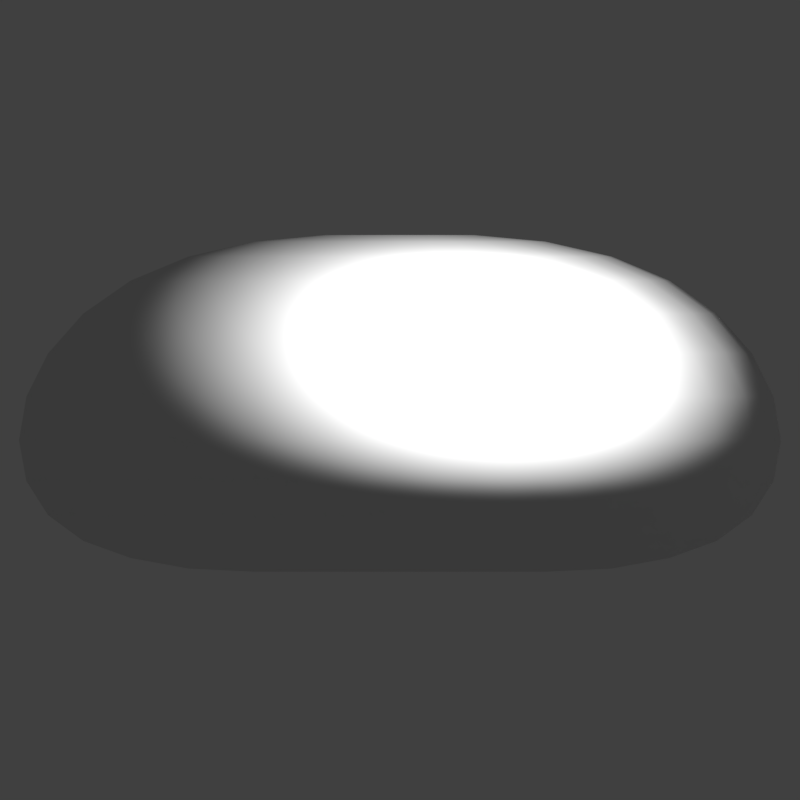 # Source: Items.blend  (saved by Blender 2.79.0; exported with 4.5.12 LTS)
import bpy
from mathutils import Matrix  # noqa: F401  (used for matrix-valued properties, if any)

bpy.ops.wm.read_factory_settings(use_empty=True)
scene = bpy.context.scene
scene.name = 'Scene'

# ---- collections
col_collection_1 = bpy.data.collections.new('Collection 1'); scene.collection.children.link(col_collection_1)

# ---- materials (node trees are filled in below, after node groups)
mat_slime = bpy.data.materials.new('Slime')
mat_slime.alpha_threshold = 0.0
mat_slime.use_transparent_shadow = False
mat_slime.roughness = 0.5
mat_diamond = bpy.data.materials.new('diamond')
mat_diamond.alpha_threshold = 0.0
mat_diamond.use_transparent_shadow = False
mat_diamond.roughness = 0.5

# ---- material node trees

# ---- world
world_world = bpy.data.worlds.new('World'); scene.world = world_world
world_world.color = (0.05088, 0.05088, 0.05088)
world_world.use_sun_shadow = False
world_world.sun_shadow_jitter_overblur = 0.0
world_world.cycles.sampling_method = 'MANUAL'

# ---- cameras
cam_camera = bpy.data.cameras.new('Camera')
cam_camera.type = 'ORTHO'
cam_camera.clip_end = 100.0
cam_camera.lens = 35.0
cam_camera.sensor_width = 32.0
cam_camera.sensor_height = 18.0
cam_camera.ortho_scale = 2.1
cam_camera.display_size = 2.0
cam_camera.dof.focus_distance = 0.0
cam_camera.dof.aperture_fstop = 128.0
cam_camera.dof.aperture_blades = 6

# ---- lights
light_point = bpy.data.lights.new('Point', 'POINT')
light_point.transmission_factor = 0.0
light_point.energy = 100.0
light_point.shadow_buffer_clip_start = 0.5
light_point.shadow_soft_size = 0.1
light_point.shadow_maximum_resolution = 0.006
light_point.use_absolute_resolution = True

# ---- meshes
me_sphere = bpy.data.meshes.new('Sphere')
me_sphere.from_pydata([(0.0, -3.258e-07, 0.001156), (0.03806, 0.1913, 0.8733), (0.07466, 0.3753, 0.856), (0.1084, 0.5449, 0.8168), (0.1379, 0.6935, 0.7538), (0.1622, 0.8155, 0.6671), (0.1802, 0.9061, 0.5627), (0.1913, 0.9619, 0.4491), (0.1951, 0.9808, 0.3346), (0.1913, 0.9619, 0.2281), (0.1802, 0.9061, 0.1383), (0.1622, 0.8155, 0.07057), (0.1379, 0.6935, 0.02567), (0.1084, 0.5449, -0.002109), (0.07466, 0.3753, -0.01032), (0.03806, 0.1913, 0.009743), (0.07466, 0.1802, 0.8733), (0.1464, 0.3536, 0.856), (0.2126, 0.5133, 0.8168), (0.2706, 0.6533, 0.7538), (0.3182, 0.7682, 0.6671), (0.3536, 0.8536, 0.5627), (0.3753, 0.9061, 0.4491), (0.3827, 0.9239, 0.3346), (0.3753, 0.9061, 0.2281), (0.3536, 0.8536, 0.1383), (0.3182, 0.7682, 0.07057), (0.2706, 0.6533, 0.02567), (0.2126, 0.5133, -0.002109), (0.1464, 0.3536, -0.01032), (0.07466, 0.1802, 0.009743), (0.1084, 0.1622, 0.8733), (0.2126, 0.3182, 0.856), (0.3087, 0.4619, 0.8168), (0.3928, 0.5879, 0.7538), (0.4619, 0.6913, 0.6671), (0.5133, 0.7682, 0.5627), (0.5449, 0.8155, 0.4491), (0.5556, 0.8315, 0.3346), (0.5449, 0.8155, 0.2281), (0.5133, 0.7682, 0.1383), (0.4619, 0.6913, 0.07057), (0.3928, 0.5879, 0.02567), (0.3087, 0.4619, -0.002109), (0.2126, 0.3182, -0.01032), (0.1084, 0.1622, 0.009743), (0.1379, 0.1379, 0.8733), (0.2706, 0.2706, 0.856), (0.3928, 0.3928, 0.8168), (0.5, 0.5, 0.7538), (0.5879, 0.5879, 0.6671), (0.6533, 0.6533, 0.5627), (0.6935, 0.6935, 0.4491), (0.7071, 0.7071, 0.3346), (0.6935, 0.6935, 0.2281), (0.6533, 0.6533, 0.1383), (0.5879, 0.5879, 0.07057), (0.5, 0.5, 0.02567), (0.3928, 0.3928, -0.002109), (0.2706, 0.2706, -0.01032), (0.1379, 0.1379, 0.009743), (0.1622, 0.1084, 0.8733), (0.3182, 0.2126, 0.856), (0.4619, 0.3087, 0.8168), (0.5879, 0.3928, 0.7538), (0.6913, 0.4619, 0.6671), (0.7682, 0.5133, 0.5627), (0.8155, 0.5449, 0.4491), (0.8315, 0.5556, 0.3346), (0.8155, 0.5449, 0.2281), (0.7682, 0.5133, 0.1383), (0.6913, 0.4619, 0.07057), (0.5879, 0.3928, 0.02567), (0.4619, 0.3087, -0.002109), (0.3182, 0.2126, -0.01032), (0.1622, 0.1084, 0.009743), (0.1802, 0.07466, 0.8733), (0.3536, 0.1464, 0.856), (0.5133, 0.2126, 0.8168), (0.6533, 0.2706, 0.7538), (0.7682, 0.3182, 0.6671), (0.8536, 0.3536, 0.5627), (0.9061, 0.3753, 0.4491), (0.9239, 0.3827, 0.3346), (0.9061, 0.3753, 0.2281), (0.8536, 0.3536, 0.1383), (0.7682, 0.3182, 0.07057), (0.6533, 0.2706, 0.02567), (0.5133, 0.2126, -0.002109), (0.3536, 0.1464, -0.01032), (0.1802, 0.07466, 0.009743), (0.1913, 0.03806, 0.8733), (0.3753, 0.07466, 0.856), (0.5449, 0.1084, 0.8168), (0.6935, 0.1379, 0.7538), (0.8155, 0.1622, 0.6671), (0.9061, 0.1802, 0.5627), (0.9619, 0.1913, 0.4491), (0.9808, 0.1951, 0.3346), (0.9619, 0.1913, 0.2281), (0.9061, 0.1802, 0.1383), (0.8155, 0.1622, 0.07057), (0.6935, 0.1379, 0.02567), (0.5449, 0.1084, -0.002109), (0.3753, 0.07466, -0.01032), (0.1913, 0.03806, 0.009743), (0.1951, -3.266e-07, 0.8733), (0.3827, -3.192e-07, 0.856), (0.5556, -3.117e-07, 0.8168), (0.7071, -3.192e-07, 0.7538), (0.8315, -3.341e-07, 0.6671), (0.9239, -2.745e-07, 0.5627), (0.9808, -3.937e-07, 0.4491), (1.0, -3.788e-07, 0.3346), (0.9808, -3.937e-07, 0.2281), (0.9239, -2.298e-07, 0.1383), (0.8315, -3.341e-07, 0.07057), (0.7071, -3.192e-07, 0.02567), (0.5556, -3.415e-07, -0.002109), (0.3827, -3.043e-07, -0.01032), (0.1951, -3.08e-07, 0.009743), (0.1913, -0.03806, 0.8733), (0.3753, -0.07466, 0.856), (0.5449, -0.1084, 0.8168), (0.6935, -0.138, 0.7538), (0.8155, -0.1622, 0.6671), (0.9061, -0.1802, 0.5627), (0.9619, -0.1913, 0.4491), (0.9808, -0.1951, 0.3346), (0.9619, -0.1913, 0.2281), (0.9061, -0.1802, 0.1383), (0.8155, -0.1622, 0.07057), (0.6935, -0.138, 0.02567), (0.5449, -0.1084, -0.002109), (0.3753, -0.07466, -0.01032), (0.1913, -0.03806, 0.009743), (0.1802, -0.07466, 0.8733), (0.3536, -0.1464, 0.856), (0.5133, -0.2126, 0.8168), (0.6533, -0.2706, 0.7538), (0.7682, -0.3182, 0.6671), (0.8536, -0.3536, 0.5627), (0.9061, -0.3753, 0.4491), (0.9239, -0.3827, 0.3346), (0.9061, -0.3753, 0.2281), (0.8536, -0.3536, 0.1383), (0.7682, -0.3182, 0.07057), (0.6533, -0.2706, 0.02567), (0.5133, -0.2126, -0.002109), (0.3536, -0.1464, -0.01032), (0.1802, -0.07466, 0.009743), (0.1622, -0.1084, 0.8733), (0.3182, -0.2126, 0.856), (0.4619, -0.3087, 0.8168), (0.5879, -0.3928, 0.7538), (0.6913, -0.4619, 0.6671), (0.7682, -0.5133, 0.5627), (0.8155, -0.5449, 0.4491), (0.8315, -0.5556, 0.3346), (0.8155, -0.5449, 0.2281), (0.7682, -0.5133, 0.1383), (0.6913, -0.4619, 0.07057), (0.5879, -0.3928, 0.02567), (0.4619, -0.3087, -0.002109), (0.3182, -0.2126, -0.01032), (0.1622, -0.1084, 0.009743), (0.1379, -0.138, 0.8733), (0.2706, -0.2706, 0.856), (0.3928, -0.3928, 0.8168), (0.5, -0.5, 0.7538), (0.5879, -0.5879, 0.6671), (0.6533, -0.6533, 0.5627), (0.6935, -0.6935, 0.4491), (0.7071, -0.7071, 0.3346), (0.6935, -0.6935, 0.2281), (0.6533, -0.6533, 0.1383), (0.5879, -0.5879, 0.07057), (0.5, -0.5, 0.02567), (0.3928, -0.3928, -0.002109), (0.2706, -0.2706, -0.01032), (0.1379, -0.138, 0.009743), (0.1084, -0.1622, 0.8733), (0.2126, -0.3182, 0.856), (0.3087, -0.4619, 0.8168), (0.3928, -0.5879, 0.7538), (0.4619, -0.6913, 0.6671), (0.5133, -0.7682, 0.5627), (0.5449, -0.8155, 0.4491), (0.5556, -0.8315, 0.3346), (0.5449, -0.8155, 0.2281), (0.5133, -0.7682, 0.1383), (0.4619, -0.6913, 0.07057), (0.3928, -0.5879, 0.02567), (0.3087, -0.4619, -0.002109), (0.2126, -0.3182, -0.01032), (0.1084, -0.1622, 0.009743), (0.07466, -0.1802, 0.8733), (0.1464, -0.3536, 0.856), (0.2126, -0.5133, 0.8168), (0.2706, -0.6533, 0.7538), (0.3182, -0.7682, 0.6671), (0.3536, -0.8536, 0.5627), (0.3753, -0.9061, 0.4491), (0.3827, -0.9239, 0.3346), (0.3753, -0.9061, 0.2281), (0.3536, -0.8536, 0.1383), (0.3182, -0.7682, 0.07057), (0.2706, -0.6533, 0.02567), (0.2126, -0.5133, -0.002109), (0.1464, -0.3536, -0.01032), (0.07466, -0.1802, 0.009743), (0.03806, -0.1913, 0.8733), (0.07466, -0.3753, 0.856), (0.1084, -0.5449, 0.8168), (0.1379, -0.6935, 0.7538), (0.1622, -0.8155, 0.6671), (0.1802, -0.9061, 0.5627), (0.1913, -0.9619, 0.4491), (0.1951, -0.9808, 0.3346), (0.1913, -0.9619, 0.2281), (0.1802, -0.9061, 0.1383), (0.1622, -0.8155, 0.07057), (0.1379, -0.6935, 0.02567), (0.1084, -0.5449, -0.002109), (0.07466, -0.3753, -0.01032), (0.03806, -0.1913, 0.009743), (-7.212e-09, -0.1951, 0.8733), (4.122e-08, -0.3827, 0.856), (2.632e-08, -0.5556, 0.8168), (-2.584e-08, -0.7071, 0.7538), (-8.544e-08, -0.8315, 0.6671), (6.357e-08, -0.9239, 0.5627), (-8.544e-08, -0.9808, 0.4491), (-1.003e-07, -1.0, 0.3346), (-8.544e-08, -0.9808, 0.2281), (6.357e-08, -0.9239, 0.1383), (-8.544e-08, -0.8315, 0.07057), (-2.584e-08, -0.7071, 0.02567), (-1.094e-08, -0.5556, -0.002109), (3.964e-09, -0.3827, -0.01032), (3.964e-09, -0.1951, 0.009743), (-0.03806, -0.1913, 0.8733), (-0.07466, -0.3753, 0.856), (-0.1084, -0.5449, 0.8168), (-0.1379, -0.6935, 0.7538), (-0.1622, -0.8155, 0.6671), (-0.1802, -0.9061, 0.5627), (-0.1913, -0.9619, 0.4491), (-0.1951, -0.9808, 0.3346), (-0.1913, -0.9619, 0.2281), (-0.1802, -0.9061, 0.1383), (-0.1622, -0.8155, 0.07057), (-0.1379, -0.6935, 0.02567), (-0.1084, -0.5449, -0.002108), (-0.07466, -0.3753, -0.01032), (-0.03806, -0.1913, 0.009743), (-1.247e-07, -6.269e-07, 0.8736), (-0.07466, -0.1802, 0.8733), (-0.1464, -0.3536, 0.856), (-0.2126, -0.5133, 0.8168), (-0.2706, -0.6533, 0.7538), (-0.3182, -0.7682, 0.6671), (-0.3536, -0.8536, 0.5627), (-0.3753, -0.9061, 0.4491), (-0.3827, -0.9239, 0.3346), (-0.3753, -0.9061, 0.2281), (-0.3536, -0.8536, 0.1383), (-0.3182, -0.7682, 0.07057), (-0.2706, -0.6533, 0.02567), (-0.2126, -0.5133, -0.002109), (-0.1464, -0.3536, -0.01032), (-0.07466, -0.1802, 0.009743), (-0.1084, -0.1622, 0.8733), (-0.2126, -0.3182, 0.856), (-0.3087, -0.4619, 0.8168), (-0.3928, -0.5879, 0.7538), (-0.4619, -0.6913, 0.6671), (-0.5133, -0.7682, 0.5627), (-0.5449, -0.8155, 0.4491), (-0.5556, -0.8315, 0.3346), (-0.5449, -0.8155, 0.2281), (-0.5133, -0.7682, 0.1383), (-0.4619, -0.6913, 0.07057), (-0.3928, -0.5879, 0.02567), (-0.3087, -0.4619, -0.002109), (-0.2126, -0.3182, -0.01032), (-0.1084, -0.1622, 0.009743), (-0.1379, -0.138, 0.8733), (-0.2706, -0.2706, 0.856), (-0.3928, -0.3928, 0.8168), (-0.5, -0.5, 0.7538), (-0.5879, -0.5879, 0.6671), (-0.6533, -0.6533, 0.5627), (-0.6935, -0.6935, 0.4491), (-0.7071, -0.7071, 0.3346), (-0.6935, -0.6935, 0.2281), (-0.6533, -0.6533, 0.1383), (-0.5879, -0.5879, 0.07057), (-0.5, -0.5, 0.02567), (-0.3928, -0.3928, -0.002109), (-0.2706, -0.2706, -0.01032), (-0.1379, -0.1379, 0.009743), (-0.1622, -0.1084, 0.8733), (-0.3182, -0.2126, 0.856), (-0.4619, -0.3087, 0.8168), (-0.5879, -0.3928, 0.7538), (-0.6913, -0.4619, 0.6671), (-0.7682, -0.5133, 0.5627), (-0.8155, -0.5449, 0.4491), (-0.8315, -0.5556, 0.3346), (-0.8155, -0.5449, 0.2281), (-0.7682, -0.5133, 0.1383), (-0.6913, -0.4619, 0.07057), (-0.5879, -0.3928, 0.02567), (-0.4619, -0.3087, -0.002109), (-0.3182, -0.2126, -0.01032), (-0.1622, -0.1084, 0.009743), (-0.1802, -0.07466, 0.8733), (-0.3536, -0.1464, 0.856), (-0.5133, -0.2126, 0.8168), (-0.6533, -0.2706, 0.7538), (-0.7682, -0.3182, 0.6671), (-0.8536, -0.3536, 0.5627), (-0.9061, -0.3753, 0.4491), (-0.9239, -0.3827, 0.3346), (-0.9061, -0.3753, 0.2281), (-0.8536, -0.3536, 0.1383), (-0.7682, -0.3182, 0.07057), (-0.6533, -0.2706, 0.02567), (-0.5133, -0.2126, -0.002109), (-0.3536, -0.1464, -0.01032), (-0.1802, -0.07466, 0.009743), (-0.1913, -0.03806, 0.8733), (-0.3753, -0.07466, 0.856), (-0.5449, -0.1084, 0.8168), (-0.6935, -0.1379, 0.7538), (-0.8155, -0.1622, 0.6671), (-0.9061, -0.1802, 0.5627), (-0.9619, -0.1913, 0.4491), (-0.9808, -0.1951, 0.3346), (-0.9619, -0.1913, 0.2281), (-0.9061, -0.1802, 0.1383), (-0.8155, -0.1622, 0.07057), (-0.6935, -0.1379, 0.02567), (-0.5449, -0.1084, -0.002109), (-0.3753, -0.07466, -0.01032), (-0.1913, -0.03806, 0.009743), (-0.1951, -3.117e-07, 0.8733), (-0.3827, -2.819e-07, 0.856), (-0.5556, -2.819e-07, 0.8168), (-0.7071, -1.851e-07, 0.7538), (-0.8315, -1.404e-07, 0.6671), (-0.9239, -3.192e-07, 0.5627), (-0.9808, -9.567e-08, 0.4491), (-1.0, -1.404e-07, 0.3346), (-0.9808, -9.567e-08, 0.2281), (-0.9239, -3.192e-07, 0.1383), (-0.8315, -1.404e-07, 0.07057), (-0.7071, -1.851e-07, 0.02567), (-0.5556, -2.596e-07, -0.002109), (-0.3827, -2.521e-07, -0.01032), (-0.1951, -3.155e-07, 0.009743), (-0.1913, 0.03806, 0.8733), (-0.3753, 0.07466, 0.856), (-0.5449, 0.1084, 0.8168), (-0.6935, 0.1379, 0.7538), (-0.8155, 0.1622, 0.6671), (-0.9061, 0.1802, 0.5627), (-0.9619, 0.1913, 0.4491), (-0.9808, 0.1951, 0.3346), (-0.9619, 0.1913, 0.2281), (-0.9061, 0.1802, 0.1383), (-0.8155, 0.1622, 0.07057), (-0.6935, 0.1379, 0.02567), (-0.5449, 0.1084, -0.002109), (-0.3753, 0.07466, -0.01032), (-0.1913, 0.03806, 0.009743), (-0.1802, 0.07466, 0.8733), (-0.3536, 0.1464, 0.856), (-0.5133, 0.2126, 0.8168), (-0.6533, 0.2706, 0.7538), (-0.7682, 0.3182, 0.6671), (-0.8536, 0.3536, 0.5627), (-0.9061, 0.3753, 0.4491), (-0.9239, 0.3827, 0.3346), (-0.9061, 0.3753, 0.2281), (-0.8536, 0.3536, 0.1383), (-0.7682, 0.3182, 0.07057), (-0.6533, 0.2706, 0.02567), (-0.5133, 0.2126, -0.002109), (-0.3536, 0.1464, -0.01032), (-0.1802, 0.07466, 0.009743), (-0.1622, 0.1084, 0.8733), (-0.3182, 0.2126, 0.856), (-0.4619, 0.3087, 0.8168), (-0.5879, 0.3928, 0.7538), (-0.6913, 0.4619, 0.6671), (-0.7682, 0.5133, 0.5627), (-0.8155, 0.5449, 0.4491), (-0.8315, 0.5556, 0.3346), (-0.8155, 0.5449, 0.2281), (-0.7682, 0.5133, 0.1383), (-0.6913, 0.4619, 0.07057), (-0.5879, 0.3928, 0.02567), (-0.4619, 0.3087, -0.002109), (-0.3182, 0.2126, -0.01032), (-0.1622, 0.1084, 0.009743), (-0.1379, 0.1379, 0.8733), (-0.2706, 0.2706, 0.856), (-0.3928, 0.3928, 0.8168), (-0.5, 0.5, 0.7538), (-0.5879, 0.5879, 0.6671), (-0.6533, 0.6533, 0.5627), (-0.6935, 0.6935, 0.4491), (-0.7071, 0.7071, 0.3346), (-0.6935, 0.6935, 0.2281), (-0.6533, 0.6533, 0.1383), (-0.5879, 0.5879, 0.07057), (-0.5, 0.5, 0.02567), (-0.3928, 0.3928, -0.002109), (-0.2706, 0.2706, -0.01032), (-0.1379, 0.1379, 0.009743), (-0.1084, 0.1622, 0.8733), (-0.2126, 0.3182, 0.856), (-0.3087, 0.4619, 0.8168), (-0.3928, 0.5879, 0.7538), (-0.4619, 0.6913, 0.6671), (-0.5133, 0.7682, 0.5627), (-0.5449, 0.8155, 0.4491), (-0.5556, 0.8315, 0.3346), (-0.5449, 0.8155, 0.2281), (-0.5133, 0.7682, 0.1383), (-0.4619, 0.6913, 0.07057), (-0.3928, 0.5879, 0.02567), (-0.3087, 0.4619, -0.002109), (-0.2126, 0.3182, -0.01032), (-0.1084, 0.1622, 0.009743), (-0.07466, 0.1802, 0.8733), (-0.1464, 0.3536, 0.856), (-0.2126, 0.5133, 0.8168), (-0.2706, 0.6533, 0.7538), (-0.3182, 0.7682, 0.6671), (-0.3536, 0.8536, 0.5627), (-0.3753, 0.9061, 0.4491), (-0.3827, 0.9239, 0.3346), (-0.3753, 0.9061, 0.2281), (-0.3536, 0.8536, 0.1383), (-0.3182, 0.7682, 0.07057), (-0.2706, 0.6533, 0.02567), (-0.2126, 0.5133, -0.002108), (-0.1464, 0.3536, -0.01032), (-0.07466, 0.1802, 0.009743), (-0.03806, 0.1913, 0.8733), (-0.07466, 0.3753, 0.856), (-0.1084, 0.5449, 0.8168), (-0.1379, 0.6935, 0.7538), (-0.1622, 0.8155, 0.6671), (-0.1802, 0.9061, 0.5627), (-0.1913, 0.9619, 0.4491), (-0.1951, 0.9808, 0.3346), (-0.1913, 0.9619, 0.2281), (-0.1802, 0.9061, 0.1383), (-0.1622, 0.8155, 0.07057), (-0.1379, 0.6935, 0.02567), (-0.1084, 0.5449, -0.002108), (-0.07466, 0.3753, -0.01032), (-0.03806, 0.1913, 0.009743), (3.749e-08, 0.1951, 0.8733), (7.847e-08, 0.3827, 0.856), (1.083e-07, 0.5556, 0.8168), (1.53e-07, 0.7071, 0.7538), (2.722e-07, 0.8315, 0.6671), (6.357e-08, 0.9239, 0.5627), (2.573e-07, 0.9808, 0.4491), (2.722e-07, 1.0, 0.3346), (2.573e-07, 0.9808, 0.2281), (6.357e-08, 0.9239, 0.1383), (2.722e-07, 0.8315, 0.07057), (1.53e-07, 0.7071, 0.02567), (1.232e-07, 0.5556, -0.002108), (7.847e-08, 0.3827, -0.01032), (1.514e-08, 0.1951, 0.009743)], [], [(474, 473, 7, 8), (467, 256, 1), (0, 481, 15), (475, 474, 8, 9), (468, 467, 1, 2), (476, 475, 9, 10), (469, 468, 2, 3), (477, 476, 10, 11), (470, 469, 3, 4), (478, 477, 11, 12), (471, 470, 4, 5), (479, 478, 12, 13), (472, 471, 5, 6), (480, 479, 13, 14), (473, 472, 6, 7), (481, 480, 14, 15), (7, 6, 21, 22), (15, 14, 29, 30), (8, 7, 22, 23), (1, 256, 16), (0, 15, 30), (9, 8, 23, 24), (2, 1, 16, 17), (10, 9, 24, 25), (3, 2, 17, 18), (11, 10, 25, 26), (4, 3, 18, 19), (12, 11, 26, 27), (5, 4, 19, 20), (13, 12, 27, 28), (6, 5, 20, 21), (14, 13, 28, 29), (26, 25, 40, 41), (19, 18, 33, 34), (27, 26, 41, 42), (20, 19, 34, 35), (28, 27, 42, 43), (21, 20, 35, 36), (29, 28, 43, 44), (22, 21, 36, 37), (30, 29, 44, 45), (23, 22, 37, 38), (16, 256, 31), (0, 30, 45), (24, 23, 38, 39), (17, 16, 31, 32), (25, 24, 39, 40), (18, 17, 32, 33), (45, 44, 59, 60), (38, 37, 52, 53), (31, 256, 46), (0, 45, 60), (39, 38, 53, 54), (32, 31, 46, 47), (40, 39, 54, 55), (33, 32, 47, 48), (41, 40, 55, 56), (34, 33, 48, 49), (42, 41, 56, 57), (35, 34, 49, 50), (43, 42, 57, 58), (36, 35, 50, 51), (44, 43, 58, 59), (37, 36, 51, 52), (49, 48, 63, 64), (57, 56, 71, 72), (50, 49, 64, 65), (58, 57, 72, 73), (51, 50, 65, 66), (59, 58, 73, 74), (52, 51, 66, 67), (60, 59, 74, 75), (53, 52, 67, 68), (46, 256, 61), (0, 60, 75), (54, 53, 68, 69), (47, 46, 61, 62), (55, 54, 69, 70), (48, 47, 62, 63), (56, 55, 70, 71), (68, 67, 82, 83), (61, 256, 76), (0, 75, 90), (69, 68, 83, 84), (62, 61, 76, 77), (70, 69, 84, 85), (63, 62, 77, 78), (71, 70, 85, 86), (64, 63, 78, 79), (72, 71, 86, 87), (65, 64, 79, 80), (73, 72, 87, 88), (66, 65, 80, 81), (74, 73, 88, 89), (67, 66, 81, 82), (75, 74, 89, 90), (87, 86, 101, 102), (80, 79, 94, 95), (88, 87, 102, 103), (81, 80, 95, 96), (89, 88, 103, 104), (82, 81, 96, 97), (90, 89, 104, 105), (83, 82, 97, 98), (76, 256, 91), (0, 90, 105), (84, 83, 98, 99), (77, 76, 91, 92), (85, 84, 99, 100), (78, 77, 92, 93), (86, 85, 100, 101), (79, 78, 93, 94), (0, 105, 120), (99, 98, 113, 114), (92, 91, 106, 107), (100, 99, 114, 115), (93, 92, 107, 108), (101, 100, 115, 116), (94, 93, 108, 109), (102, 101, 116, 117), (95, 94, 109, 110), (103, 102, 117, 118), (96, 95, 110, 111), (104, 103, 118, 119), (97, 96, 111, 112), (105, 104, 119, 120), (98, 97, 112, 113), (91, 256, 106), (118, 117, 132, 133), (111, 110, 125, 126), (119, 118, 133, 134), (112, 111, 126, 127), (120, 119, 134, 135), (113, 112, 127, 128), (106, 256, 121), (0, 120, 135), (114, 113, 128, 129), (107, 106, 121, 122), (115, 114, 129, 130), (108, 107, 122, 123), (116, 115, 130, 131), (109, 108, 123, 124), (117, 116, 131, 132), (110, 109, 124, 125), (122, 121, 136, 137), (130, 129, 144, 145), (123, 122, 137, 138), (131, 130, 145, 146), (124, 123, 138, 139), (132, 131, 146, 147), (125, 124, 139, 140), (133, 132, 147, 148), (126, 125, 140, 141), (134, 133, 148, 149), (127, 126, 141, 142), (135, 134, 149, 150), (128, 127, 142, 143), (121, 256, 136), (0, 135, 150), (129, 128, 143, 144), (141, 140, 155, 156), (149, 148, 163, 164), (142, 141, 156, 157), (150, 149, 164, 165), (143, 142, 157, 158), (136, 256, 151), (0, 150, 165), (144, 143, 158, 159), (137, 136, 151, 152), (145, 144, 159, 160), (138, 137, 152, 153), (146, 145, 160, 161), (139, 138, 153, 154), (147, 146, 161, 162), (140, 139, 154, 155), (148, 147, 162, 163), (160, 159, 174, 175), (153, 152, 167, 168), (161, 160, 175, 176), (154, 153, 168, 169), (162, 161, 176, 177), (155, 154, 169, 170), (163, 162, 177, 178), (156, 155, 170, 171), (164, 163, 178, 179), (157, 156, 171, 172), (165, 164, 179, 180), (158, 157, 172, 173), (151, 256, 166), (0, 165, 180), (159, 158, 173, 174), (152, 151, 166, 167), (179, 178, 193, 194), (172, 171, 186, 187), (180, 179, 194, 195), (173, 172, 187, 188), (166, 256, 181), (0, 180, 195), (174, 173, 188, 189), (167, 166, 181, 182), (175, 174, 189, 190), (168, 167, 182, 183), (176, 175, 190, 191), (169, 168, 183, 184), (177, 176, 191, 192), (170, 169, 184, 185), (178, 177, 192, 193), (171, 170, 185, 186), (183, 182, 197, 198), (191, 190, 205, 206), (184, 183, 198, 199), (192, 191, 206, 207), (185, 184, 199, 200), (193, 192, 207, 208), (186, 185, 200, 201), (194, 193, 208, 209), (187, 186, 201, 202), (195, 194, 209, 210), (188, 187, 202, 203), (181, 256, 196), (0, 195, 210), (189, 188, 203, 204), (182, 181, 196, 197), (190, 189, 204, 205), (202, 201, 216, 217), (210, 209, 224, 225), (203, 202, 217, 218), (196, 256, 211), (0, 210, 225), (204, 203, 218, 219), (197, 196, 211, 212), (205, 204, 219, 220), (198, 197, 212, 213), (206, 205, 220, 221), (199, 198, 213, 214), (207, 206, 221, 222), (200, 199, 214, 215), (208, 207, 222, 223), (201, 200, 215, 216), (209, 208, 223, 224), (221, 220, 235, 236), (214, 213, 228, 229), (222, 221, 236, 237), (215, 214, 229, 230), (223, 222, 237, 238), (216, 215, 230, 231), (224, 223, 238, 239), (217, 216, 231, 232), (225, 224, 239, 240), (218, 217, 232, 233), (211, 256, 226), (0, 225, 240), (219, 218, 233, 234), (212, 211, 226, 227), (220, 219, 234, 235), (213, 212, 227, 228), (240, 239, 254, 255), (233, 232, 247, 248), (226, 256, 241), (0, 240, 255), (234, 233, 248, 249), (227, 226, 241, 242), (235, 234, 249, 250), (228, 227, 242, 243), (236, 235, 250, 251), (229, 228, 243, 244), (237, 236, 251, 252), (230, 229, 244, 245), (238, 237, 252, 253), (231, 230, 245, 246), (239, 238, 253, 254), (232, 231, 246, 247), (252, 251, 267, 268), (245, 244, 260, 261), (253, 252, 268, 269), (246, 245, 261, 262), (254, 253, 269, 270), (247, 246, 262, 263), (255, 254, 270, 271), (248, 247, 263, 264), (241, 256, 257), (0, 255, 271), (249, 248, 264, 265), (242, 241, 257, 258), (250, 249, 265, 266), (243, 242, 258, 259), (251, 250, 266, 267), (244, 243, 259, 260), (257, 256, 272), (0, 271, 286), (265, 264, 279, 280), (258, 257, 272, 273), (266, 265, 280, 281), (259, 258, 273, 274), (267, 266, 281, 282), (260, 259, 274, 275), (268, 267, 282, 283), (261, 260, 275, 276), (269, 268, 283, 284), (262, 261, 276, 277), (270, 269, 284, 285), (263, 262, 277, 278), (271, 270, 285, 286), (264, 263, 278, 279), (276, 275, 290, 291), (284, 283, 298, 299), (277, 276, 291, 292), (285, 284, 299, 300), (278, 277, 292, 293), (286, 285, 300, 301), (279, 278, 293, 294), (272, 256, 287), (0, 286, 301), (280, 279, 294, 295), (273, 272, 287, 288), (281, 280, 295, 296), (274, 273, 288, 289), (282, 281, 296, 297), (275, 274, 289, 290), (283, 282, 297, 298), (295, 294, 309, 310), (288, 287, 302, 303), (296, 295, 310, 311), (289, 288, 303, 304), (297, 296, 311, 312), (290, 289, 304, 305), (298, 297, 312, 313), (291, 290, 305, 306), (299, 298, 313, 314), (292, 291, 306, 307), (300, 299, 314, 315), (293, 292, 307, 308), (301, 300, 315, 316), (294, 293, 308, 309), (287, 256, 302), (0, 301, 316), (314, 313, 328, 329), (307, 306, 321, 322), (315, 314, 329, 330), (308, 307, 322, 323), (316, 315, 330, 331), (309, 308, 323, 324), (302, 256, 317), (0, 316, 331), (310, 309, 324, 325), (303, 302, 317, 318), (311, 310, 325, 326), (304, 303, 318, 319), (312, 311, 326, 327), (305, 304, 319, 320), (313, 312, 327, 328), (306, 305, 320, 321), (318, 317, 332, 333), (326, 325, 340, 341), (319, 318, 333, 334), (327, 326, 341, 342), (320, 319, 334, 335), (328, 327, 342, 343), (321, 320, 335, 336), (329, 328, 343, 344), (322, 321, 336, 337), (330, 329, 344, 345), (323, 322, 337, 338), (331, 330, 345, 346), (324, 323, 338, 339), (317, 256, 332), (0, 331, 346), (325, 324, 339, 340), (337, 336, 351, 352), (345, 344, 359, 360), (338, 337, 352, 353), (346, 345, 360, 361), (339, 338, 353, 354), (332, 256, 347), (0, 346, 361), (340, 339, 354, 355), (333, 332, 347, 348), (341, 340, 355, 356), (334, 333, 348, 349), (342, 341, 356, 357), (335, 334, 349, 350), (343, 342, 357, 358), (336, 335, 350, 351), (344, 343, 358, 359), (356, 355, 370, 371), (349, 348, 363, 364), (357, 356, 371, 372), (350, 349, 364, 365), (358, 357, 372, 373), (351, 350, 365, 366), (359, 358, 373, 374), (352, 351, 366, 367), (360, 359, 374, 375), (353, 352, 367, 368), (361, 360, 375, 376), (354, 353, 368, 369), (347, 256, 362), (0, 361, 376), (355, 354, 369, 370), (348, 347, 362, 363), (375, 374, 389, 390), (368, 367, 382, 383), (376, 375, 390, 391), (369, 368, 383, 384), (362, 256, 377), (0, 376, 391), (370, 369, 384, 385), (363, 362, 377, 378), (371, 370, 385, 386), (364, 363, 378, 379), (372, 371, 386, 387), (365, 364, 379, 380), (373, 372, 387, 388), (366, 365, 380, 381), (374, 373, 388, 389), (367, 366, 381, 382), (387, 386, 401, 402), (380, 379, 394, 395), (388, 387, 402, 403), (381, 380, 395, 396), (389, 388, 403, 404), (382, 381, 396, 397), (390, 389, 404, 405), (383, 382, 397, 398), (391, 390, 405, 406), (384, 383, 398, 399), (377, 256, 392), (0, 391, 406), (385, 384, 399, 400), (378, 377, 392, 393), (386, 385, 400, 401), (379, 378, 393, 394), (406, 405, 420, 421), (399, 398, 413, 414), (392, 256, 407), (0, 406, 421), (400, 399, 414, 415), (393, 392, 407, 408), (401, 400, 415, 416), (394, 393, 408, 409), (402, 401, 416, 417), (395, 394, 409, 410), (403, 402, 417, 418), (396, 395, 410, 411), (404, 403, 418, 419), (397, 396, 411, 412), (405, 404, 419, 420), (398, 397, 412, 413), (410, 409, 424, 425), (418, 417, 432, 433), (411, 410, 425, 426), (419, 418, 433, 434), (412, 411, 426, 427), (420, 419, 434, 435), (413, 412, 427, 428), (421, 420, 435, 436), (414, 413, 428, 429), (407, 256, 422), (0, 421, 436), (415, 414, 429, 430), (408, 407, 422, 423), (416, 415, 430, 431), (409, 408, 423, 424), (417, 416, 431, 432), (429, 428, 443, 444), (422, 256, 437), (0, 436, 451), (430, 429, 444, 445), (423, 422, 437, 438), (431, 430, 445, 446), (424, 423, 438, 439), (432, 431, 446, 447), (425, 424, 439, 440), (433, 432, 447, 448), (426, 425, 440, 441), (434, 433, 448, 449), (427, 426, 441, 442), (435, 434, 449, 450), (428, 427, 442, 443), (436, 435, 450, 451), (448, 447, 462, 463), (441, 440, 455, 456), (449, 448, 463, 464), (442, 441, 456, 457), (450, 449, 464, 465), (443, 442, 457, 458), (451, 450, 465, 466), (444, 443, 458, 459), (437, 256, 452), (0, 451, 466), (445, 444, 459, 460), (438, 437, 452, 453), (446, 445, 460, 461), (439, 438, 453, 454), (447, 446, 461, 462), (440, 439, 454, 455), (452, 256, 467), (0, 466, 481), (460, 459, 474, 475), (453, 452, 467, 468), (461, 460, 475, 476), (454, 453, 468, 469), (462, 461, 476, 477), (455, 454, 469, 470), (463, 462, 477, 478), (456, 455, 470, 471), (464, 463, 478, 479), (457, 456, 471, 472), (465, 464, 479, 480), (458, 457, 472, 473), (466, 465, 480, 481), (459, 458, 473, 474)])
me_sphere.polygons.foreach_set('use_smooth', [True] * 512)
me_sphere.materials.append(mat_slime)
me_sphere.use_remesh_preserve_volume = False
me_sphere.use_remesh_preserve_attributes = False
me_sphere.use_mirror_vertex_groups = False
me_sphere.update()
me_dmesh = bpy.data.meshes.new('dmesh')
me_dmesh.from_pydata([(1.0, 0.0, 0.0), (0.866, 0.5, 0.0), (0.5, 0.866, 0.0), (-4.371e-08, 1.0, 0.0), (-0.5, 0.866, 0.0), (-0.866, 0.5, 0.0), (-1.0, -8.742e-08, 0.0), (-0.866, -0.5, 0.0), (-0.5, -0.866, 0.0), (1.192e-08, -1.0, 0.0), (0.5, -0.866, 0.0), (0.866, -0.5, 0.0), (1.0, 0.0, 0.034), (0.866, 0.5, 0.034), (0.5, 0.866, 0.034), (-4.371e-08, 1.0, 0.034), (-0.5, 0.866, 0.034), (-0.866, 0.5, 0.034), (-1.0, -8.742e-08, 0.034), (-0.866, -0.5, 0.034), (-0.5, -0.866, 0.034), (1.192e-08, -1.0, 0.034), (0.5, -0.866, 0.034), (0.866, -0.5, 0.034), (0.6475, 0.3738, 0.277), (-3.268e-08, 0.7477, 0.277), (-0.6475, 0.3738, 0.277), (-0.6475, -0.3738, 0.277), (8.916e-09, -0.7477, 0.277), (0.6475, -0.3738, 0.277), (0.53, 0.0, 0.358), (0.265, 0.459, 0.358), (-0.265, 0.459, 0.358), (-0.53, -4.633e-08, 0.358), (-0.265, -0.459, 0.358), (0.265, -0.459, 0.358), (0.4, 0.2309, -0.5172), (-2.019e-08, 0.4619, -0.5172), (-0.4, 0.2309, -0.5172), (-0.4, -0.2309, -0.5172), (5.508e-09, -0.4619, -0.5172), (0.4, -0.2309, -0.5172), (0.0, 0.0, -0.862)], [], [(0, 1, 13, 12), (1, 2, 14, 13), (2, 3, 15, 14), (3, 4, 16, 15), (4, 5, 17, 16), (5, 6, 18, 17), (6, 7, 19, 18), (7, 8, 20, 19), (8, 9, 21, 20), (9, 10, 22, 21), (10, 11, 23, 22), (11, 0, 12, 23), (12, 29, 23), (23, 29, 22), (13, 14, 24), (13, 24, 12), (15, 16, 25), (15, 25, 14), (17, 18, 26), (17, 26, 16), (19, 20, 27), (19, 27, 18), (21, 22, 28), (21, 28, 20), (30, 24, 31), (31, 24, 14, 25), (31, 25, 32), (32, 25, 16, 26), (32, 26, 33), (33, 26, 18, 27), (33, 27, 34), (34, 27, 20, 28), (34, 28, 35), (35, 28, 22, 29), (35, 29, 30), (12, 24, 30, 29), (30, 31, 32, 33, 34, 35), (0, 36, 1), (0, 11, 41), (2, 37, 3), (2, 1, 36), (4, 38, 5), (4, 3, 37), (6, 39, 7), (6, 5, 38), (8, 40, 9), (8, 7, 39), (10, 41, 11), (10, 9, 40), (0, 41, 42, 36), (2, 36, 42, 37), (4, 37, 42, 38), (6, 38, 42, 39), (8, 39, 42, 40), (10, 40, 42, 41)])
me_dmesh.materials.append(mat_diamond)
me_dmesh.use_remesh_preserve_volume = False
me_dmesh.use_remesh_preserve_attributes = False
me_dmesh.use_mirror_vertex_groups = False
me_dmesh.update()

# ---- objects
ob_point = bpy.data.objects.new('Point', light_point)
ob_sphere = bpy.data.objects.new('Sphere', me_sphere)
ob_camera = bpy.data.objects.new('Camera', cam_camera)
ob_dobj = bpy.data.objects.new('dobj', me_dmesh)

# ---- transforms, parenting, visibility, modifiers, constraints
ob_point.location = (-3.589, -1.344, 0.985)
ob_point.lineart.crease_threshold = 0.0
ob_sphere.location = (-4.0, 0.0, 0.0)
ob_sphere.lineart.crease_threshold = 0.0
ob_camera.location = (-4.0, -2.0, 0.44)
ob_camera.rotation_euler = (1.571, -1.3e-08, -1.192e-07)
ob_camera.lineart.crease_threshold = 0.0
ob_dobj.location = (0.0, 0.0, 0.0)
ob_dobj.rotation_euler = (0.0, -0.0, -0.937)
ob_dobj.lineart.crease_threshold = 0.0

# ---- collection membership
col_collection_1.objects.link(ob_point)
col_collection_1.objects.link(ob_sphere)
col_collection_1.objects.link(ob_camera)
col_collection_1.objects.link(ob_dobj)

# ---- scene / render settings (as saved in the file)
scene.camera = ob_camera
scene.frame_start = 1; scene.frame_end = 20; scene.frame_set(18)
scene.render.engine = 'BLENDER_EEVEE_NEXT'
scene.render.resolution_x = 64
scene.render.resolution_y = 64
scene.render.dither_intensity = 0.0
scene.render.film_transparent = True
scene.render.use_freestyle = True
scene.cycles.use_denoising = False
scene.cycles.samples = 128
scene.cycles.sampling_pattern = 'TABULATED_SOBOL'
scene.cycles.use_adaptive_sampling = False
scene.cycles.use_light_tree = False
scene.cycles.blur_glossy = 0.0
scene.cycles.sample_clamp_indirect = 0.0
scene.view_settings.view_transform = 'Standard'
bpy.context.view_layer.update()
